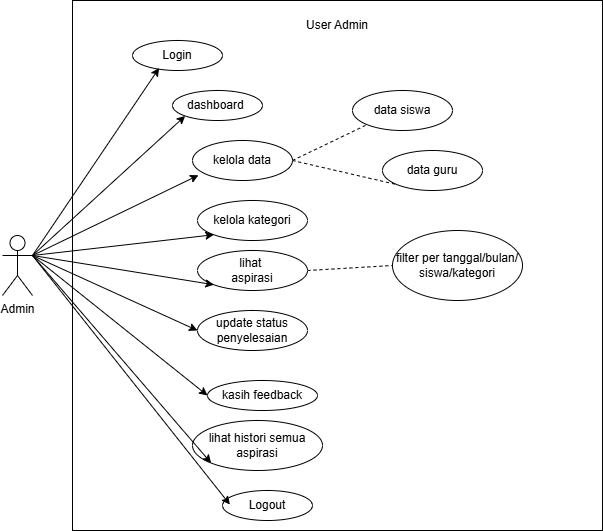

The diagram above was exported from draw.io. Its source (the exported page's mxGraphModel, read from the mxfile embedded in the PNG):
<mxGraphModel dx="1106" dy="644" grid="1" gridSize="10" guides="1" tooltips="1" connect="1" arrows="1" fold="1" page="1" pageScale="1" pageWidth="850" pageHeight="1100" math="0" shadow="0">
  <root>
    <mxCell id="0" />
    <mxCell id="1" parent="0" />
    <mxCell id="O0TKokV0BNDcUs9XRD_M-1" parent="1" style="whiteSpace=wrap;html=1;aspect=fixed;" value="&lt;span style=&quot;color: rgba(0, 0, 0, 0); font-family: monospace; font-size: 0px; text-align: start; text-wrap-mode: nowrap;&quot;&gt;%3CmxGraphModel%3E%3Croot%3E%3CmxCell%20id%3D%220%22%2F%3E%3CmxCell%20id%3D%221%22%20parent%3D%220%22%2F%3E%3CmxCell%20id%3D%222%22%20value%3D%22%22%20style%3D%22endArrow%3Dclassic%3Bhtml%3D1%3Brounded%3D0%3BexitX%3D1%3BexitY%3D0.3333333333333333%3BexitDx%3D0%3BexitDy%3D0%3BexitPerimeter%3D0%3B%22%20edge%3D%221%22%20parent%3D%221%22%3E%3CmxGeometry%20width%3D%2250%22%20height%3D%2250%22%20relative%3D%221%22%20as%3D%22geometry%22%3E%3CmxPoint%20x%3D%2260%22%20y%3D%22260%22%20as%3D%22sourcePoint%22%2F%3E%3CmxPoint%20x%3D%22294%22%20y%3D%22108%22%20as%3D%22targetPoint%22%2F%3E%3CArray%20as%3D%22points%22%2F%3E%3C%2FmxGeometry%3E%3C%2FmxCell%3E%3C%2Froot%3E%3C%2FmxGraphModel%3E&lt;/span&gt;&lt;span style=&quot;color: rgba(0, 0, 0, 0); font-family: monospace; font-size: 0px; text-align: start; text-wrap-mode: nowrap;&quot;&gt;%3CmxGraphModel%3E%3Croot%3E%3CmxCell%20id%3D%220%22%2F%3E%3CmxCell%20id%3D%221%22%20parent%3D%220%22%2F%3E%3CmxCell%20id%3D%222%22%20value%3D%22%22%20style%3D%22endArrow%3Dclassic%3Bhtml%3D1%3Brounded%3D0%3BexitX%3D1%3BexitY%3D0.3333333333333333%3BexitDx%3D0%3BexitDy%3D0%3BexitPerimeter%3D0%3B%22%20edge%3D%221%22%20parent%3D%221%22%3E%3CmxGeometry%20width%3D%2250%22%20height%3D%2250%22%20relative%3D%221%22%20as%3D%22geometry%22%3E%3CmxPoint%20x%3D%2260%22%20y%3D%22260%22%20as%3D%22sourcePoint%22%2F%3E%3CmxPoint%20x%3D%22294%22%20y%3D%22108%22%20as%3D%22targetPoint%22%2F%3E%3CArray%20as%3D%22points%22%2F%3E%3C%2FmxGeometry%3E%3C%2FmxCell%3E%3C%2Froot%3E%3C%2FmxGraphModel%3E&lt;/span&gt;" vertex="1">
      <mxGeometry height="530" width="530" x="190" y="50" as="geometry" />
    </mxCell>
    <mxCell id="O0TKokV0BNDcUs9XRD_M-2" parent="1" style="shape=umlActor;verticalLabelPosition=bottom;verticalAlign=top;html=1;outlineConnect=0;" value="Admin" vertex="1">
      <mxGeometry height="60" width="30" x="120" y="285" as="geometry" />
    </mxCell>
    <mxCell id="O0TKokV0BNDcUs9XRD_M-3" parent="1" style="text;html=1;whiteSpace=wrap;strokeColor=none;fillColor=none;align=center;verticalAlign=middle;rounded=0;" value="User Admin" vertex="1">
      <mxGeometry height="30" width="90" x="410" y="60" as="geometry" />
    </mxCell>
    <mxCell id="O0TKokV0BNDcUs9XRD_M-4" parent="1" style="ellipse;whiteSpace=wrap;html=1;" value="Login" vertex="1">
      <mxGeometry height="30" width="90" x="250" y="90" as="geometry" />
    </mxCell>
    <mxCell id="O0TKokV0BNDcUs9XRD_M-5" edge="1" parent="1" source="O0TKokV0BNDcUs9XRD_M-2" style="endArrow=classic;html=1;rounded=0;exitX=1;exitY=0.3333333333333333;exitDx=0;exitDy=0;exitPerimeter=0;entryX=0.296;entryY=0.917;entryDx=0;entryDy=0;entryPerimeter=0;" target="O0TKokV0BNDcUs9XRD_M-4" value="">
      <mxGeometry height="50" relative="1" width="50" as="geometry">
        <Array as="points" />
        <mxPoint x="130" y="362" as="sourcePoint" />
        <mxPoint x="364" y="210" as="targetPoint" />
      </mxGeometry>
    </mxCell>
    <mxCell id="O0TKokV0BNDcUs9XRD_M-25" edge="1" parent="1" source="O0TKokV0BNDcUs9XRD_M-6" style="rounded=0;orthogonalLoop=1;jettySize=auto;html=1;exitX=1;exitY=0.5;exitDx=0;exitDy=0;entryX=0;entryY=1;entryDx=0;entryDy=0;dashed=1;endArrow=none;endFill=0;" target="O0TKokV0BNDcUs9XRD_M-23">
      <mxGeometry relative="1" as="geometry" />
    </mxCell>
    <mxCell id="O0TKokV0BNDcUs9XRD_M-26" edge="1" parent="1" source="O0TKokV0BNDcUs9XRD_M-6" style="rounded=0;orthogonalLoop=1;jettySize=auto;html=1;exitX=1;exitY=0.5;exitDx=0;exitDy=0;entryX=0;entryY=1;entryDx=0;entryDy=0;endArrow=none;endFill=0;dashed=1;" target="O0TKokV0BNDcUs9XRD_M-24">
      <mxGeometry relative="1" as="geometry" />
    </mxCell>
    <mxCell id="O0TKokV0BNDcUs9XRD_M-6" parent="1" style="ellipse;whiteSpace=wrap;html=1;" value="kelola data" vertex="1">
      <mxGeometry height="40" width="100" x="310" y="190" as="geometry" />
    </mxCell>
    <mxCell id="O0TKokV0BNDcUs9XRD_M-7" parent="1" style="ellipse;whiteSpace=wrap;html=1;" value="kelola kategori" vertex="1">
      <mxGeometry height="40" width="110" x="315" y="250" as="geometry" />
    </mxCell>
    <mxCell id="O0TKokV0BNDcUs9XRD_M-8" parent="1" style="ellipse;whiteSpace=wrap;html=1;" value="dashboard&amp;nbsp;" vertex="1">
      <mxGeometry height="30" width="90" x="290" y="140" as="geometry" />
    </mxCell>
    <mxCell id="O0TKokV0BNDcUs9XRD_M-9" parent="1" style="ellipse;whiteSpace=wrap;html=1;" value="update status penyelesaian" vertex="1">
      <mxGeometry height="40" width="110" x="315" y="360" as="geometry" />
    </mxCell>
    <mxCell id="O0TKokV0BNDcUs9XRD_M-10" parent="1" style="ellipse;whiteSpace=wrap;html=1;" value="lihat histori semua aspirasi" vertex="1">
      <mxGeometry height="50" width="130" x="310" y="470" as="geometry" />
    </mxCell>
    <mxCell id="O0TKokV0BNDcUs9XRD_M-11" parent="1" style="ellipse;whiteSpace=wrap;html=1;" value="kasih feedback" vertex="1">
      <mxGeometry height="30" width="110" x="325" y="430" as="geometry" />
    </mxCell>
    <mxCell id="O0TKokV0BNDcUs9XRD_M-30" edge="1" parent="1" source="O0TKokV0BNDcUs9XRD_M-12" style="rounded=0;orthogonalLoop=1;jettySize=auto;html=1;exitX=1;exitY=0.5;exitDx=0;exitDy=0;entryX=0;entryY=0.5;entryDx=0;entryDy=0;dashed=1;endArrow=none;endFill=0;" target="O0TKokV0BNDcUs9XRD_M-29">
      <mxGeometry relative="1" as="geometry" />
    </mxCell>
    <mxCell id="O0TKokV0BNDcUs9XRD_M-12" parent="1" style="ellipse;whiteSpace=wrap;html=1;" value="lihat&amp;nbsp;&lt;div&gt;aspirasi&lt;/div&gt;" vertex="1">
      <mxGeometry height="40" width="110" x="315" y="300" as="geometry" />
    </mxCell>
    <mxCell id="O0TKokV0BNDcUs9XRD_M-13" edge="1" parent="1" source="O0TKokV0BNDcUs9XRD_M-2" style="endArrow=classic;html=1;rounded=0;entryX=0;entryY=1;entryDx=0;entryDy=0;exitX=1;exitY=0.3333333333333333;exitDx=0;exitDy=0;exitPerimeter=0;" target="O0TKokV0BNDcUs9XRD_M-8" value="">
      <mxGeometry height="50" relative="1" width="50" as="geometry">
        <Array as="points" />
        <mxPoint x="140" y="310" as="sourcePoint" />
        <mxPoint x="340" y="210" as="targetPoint" />
      </mxGeometry>
    </mxCell>
    <mxCell id="O0TKokV0BNDcUs9XRD_M-14" edge="1" parent="1" source="O0TKokV0BNDcUs9XRD_M-2" style="endArrow=classic;html=1;rounded=0;entryX=0.06;entryY=0.868;entryDx=0;entryDy=0;entryPerimeter=0;exitX=1;exitY=0.3333333333333333;exitDx=0;exitDy=0;exitPerimeter=0;" target="O0TKokV0BNDcUs9XRD_M-6" value="">
      <mxGeometry height="50" relative="1" width="50" as="geometry">
        <Array as="points" />
        <mxPoint x="140" y="310" as="sourcePoint" />
        <mxPoint x="360" y="240.5" as="targetPoint" />
      </mxGeometry>
    </mxCell>
    <mxCell id="O0TKokV0BNDcUs9XRD_M-15" edge="1" parent="1" source="O0TKokV0BNDcUs9XRD_M-2" style="endArrow=classic;html=1;rounded=0;entryX=0;entryY=1;entryDx=0;entryDy=0;exitX=1;exitY=0.3333333333333333;exitDx=0;exitDy=0;exitPerimeter=0;" target="O0TKokV0BNDcUs9XRD_M-7" value="">
      <mxGeometry height="50" relative="1" width="50" as="geometry">
        <Array as="points" />
        <mxPoint x="150" y="280" as="sourcePoint" />
        <mxPoint x="340" y="276" as="targetPoint" />
      </mxGeometry>
    </mxCell>
    <mxCell id="O0TKokV0BNDcUs9XRD_M-16" edge="1" parent="1" source="O0TKokV0BNDcUs9XRD_M-2" style="endArrow=classic;html=1;rounded=0;entryX=0;entryY=1;entryDx=0;entryDy=0;exitX=1;exitY=0.3333333333333333;exitDx=0;exitDy=0;exitPerimeter=0;" target="O0TKokV0BNDcUs9XRD_M-12" value="">
      <mxGeometry height="50" relative="1" width="50" as="geometry">
        <Array as="points" />
        <mxPoint x="140" y="310" as="sourcePoint" />
        <mxPoint x="340" y="340" as="targetPoint" />
      </mxGeometry>
    </mxCell>
    <mxCell id="O0TKokV0BNDcUs9XRD_M-17" edge="1" parent="1" source="O0TKokV0BNDcUs9XRD_M-2" style="endArrow=classic;html=1;rounded=0;entryX=0;entryY=0.5;entryDx=0;entryDy=0;exitX=1;exitY=0.3333333333333333;exitDx=0;exitDy=0;exitPerimeter=0;" target="O0TKokV0BNDcUs9XRD_M-11" value="">
      <mxGeometry height="50" relative="1" width="50" as="geometry">
        <Array as="points" />
        <mxPoint x="140" y="310" as="sourcePoint" />
        <mxPoint x="340" y="434" as="targetPoint" />
      </mxGeometry>
    </mxCell>
    <mxCell id="O0TKokV0BNDcUs9XRD_M-18" edge="1" parent="1" source="O0TKokV0BNDcUs9XRD_M-2" style="endArrow=classic;html=1;rounded=0;entryX=0;entryY=0.5;entryDx=0;entryDy=0;exitX=1;exitY=0.3333333333333333;exitDx=0;exitDy=0;exitPerimeter=0;" target="O0TKokV0BNDcUs9XRD_M-9" value="">
      <mxGeometry height="50" relative="1" width="50" as="geometry">
        <Array as="points" />
        <mxPoint x="140" y="310" as="sourcePoint" />
        <mxPoint x="358" y="364" as="targetPoint" />
      </mxGeometry>
    </mxCell>
    <mxCell id="O0TKokV0BNDcUs9XRD_M-19" edge="1" parent="1" source="O0TKokV0BNDcUs9XRD_M-2" style="endArrow=classic;html=1;rounded=0;entryX=0;entryY=1;entryDx=0;entryDy=0;exitX=1;exitY=0.3333333333333333;exitDx=0;exitDy=0;exitPerimeter=0;" target="O0TKokV0BNDcUs9XRD_M-10" value="">
      <mxGeometry height="50" relative="1" width="50" as="geometry">
        <Array as="points" />
        <mxPoint x="140" y="310" as="sourcePoint" />
        <mxPoint x="320" y="460" as="targetPoint" />
      </mxGeometry>
    </mxCell>
    <mxCell id="O0TKokV0BNDcUs9XRD_M-23" parent="1" style="ellipse;whiteSpace=wrap;html=1;" value="data siswa" vertex="1">
      <mxGeometry height="40" width="100" x="470" y="140" as="geometry" />
    </mxCell>
    <mxCell id="O0TKokV0BNDcUs9XRD_M-24" parent="1" style="ellipse;whiteSpace=wrap;html=1;" value="data guru" vertex="1">
      <mxGeometry height="40" width="100" x="500" y="200" as="geometry" />
    </mxCell>
    <mxCell id="O0TKokV0BNDcUs9XRD_M-29" parent="1" style="ellipse;whiteSpace=wrap;html=1;" value="filter per tanggal/bulan/&lt;div&gt;siswa/kategori&lt;/div&gt;" vertex="1">
      <mxGeometry height="70" width="130" x="510" y="280" as="geometry" />
    </mxCell>
    <mxCell id="dr0cNas9Em-N6Gq0NvXW-1" parent="1" style="ellipse;whiteSpace=wrap;html=1;" value="Logout" vertex="1">
      <mxGeometry height="30" width="90" x="340" y="540" as="geometry" />
    </mxCell>
    <mxCell id="dr0cNas9Em-N6Gq0NvXW-2" edge="1" parent="1" source="O0TKokV0BNDcUs9XRD_M-2" style="rounded=0;orthogonalLoop=1;jettySize=auto;html=1;exitX=1;exitY=0.3333333333333333;exitDx=0;exitDy=0;exitPerimeter=0;entryX=0.082;entryY=0.468;entryDx=0;entryDy=0;entryPerimeter=0;" target="dr0cNas9Em-N6Gq0NvXW-1">
      <mxGeometry relative="1" as="geometry" />
    </mxCell>
  </root>
</mxGraphModel>